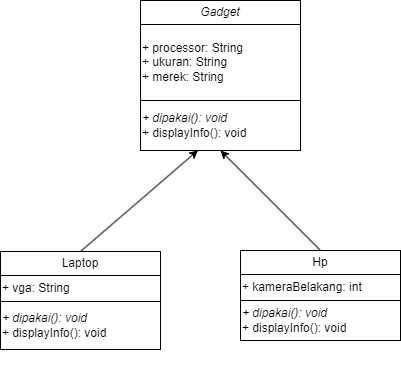

The diagram above was exported from draw.io. Its source (the exported page's mxGraphModel, read from the mxfile embedded in the PNG):
<mxGraphModel dx="983" dy="448" grid="1" gridSize="10" guides="1" tooltips="1" connect="1" arrows="1" fold="1" page="1" pageScale="1" pageWidth="850" pageHeight="1100" math="0" shadow="0">
  <root>
    <mxCell id="0" />
    <mxCell id="1" parent="0" />
    <mxCell id="3AHGLFIPKsvIcLK3tVQx-4" value="" style="group" parent="1" vertex="1" connectable="0">
      <mxGeometry x="290" y="70" width="160" height="200" as="geometry" />
    </mxCell>
    <mxCell id="3AHGLFIPKsvIcLK3tVQx-1" value="&lt;i&gt;Gadget&lt;/i&gt;" style="rounded=0;whiteSpace=wrap;html=1;" parent="3AHGLFIPKsvIcLK3tVQx-4" vertex="1">
      <mxGeometry width="160" height="24" as="geometry" />
    </mxCell>
    <mxCell id="3AHGLFIPKsvIcLK3tVQx-2" value="&lt;div&gt;&lt;br&gt;&lt;/div&gt;+ processor: String&lt;div&gt;+ ukuran: String&lt;/div&gt;&lt;div&gt;+ merek: String&lt;/div&gt;&lt;div&gt;&lt;br&gt;&lt;/div&gt;" style="rounded=0;whiteSpace=wrap;html=1;align=left;" parent="3AHGLFIPKsvIcLK3tVQx-4" vertex="1">
      <mxGeometry y="24" width="160" height="76" as="geometry" />
    </mxCell>
    <mxCell id="3AHGLFIPKsvIcLK3tVQx-3" value="&lt;div&gt;&lt;i&gt;+ dipakai(): void&lt;/i&gt;&lt;/div&gt;&lt;div&gt;&lt;span style=&quot;background-color: initial;&quot;&gt;+ displayInfo(): void&amp;nbsp;&lt;/span&gt;&lt;br&gt;&lt;/div&gt;" style="rounded=0;whiteSpace=wrap;html=1;align=left;" parent="3AHGLFIPKsvIcLK3tVQx-4" vertex="1">
      <mxGeometry y="100" width="160" height="50" as="geometry" />
    </mxCell>
    <mxCell id="3AHGLFIPKsvIcLK3tVQx-5" value="" style="group" parent="1" vertex="1" connectable="0">
      <mxGeometry x="150" y="310" width="160" height="120" as="geometry" />
    </mxCell>
    <mxCell id="3AHGLFIPKsvIcLK3tVQx-6" value="Laptop" style="rounded=0;whiteSpace=wrap;html=1;" parent="3AHGLFIPKsvIcLK3tVQx-5" vertex="1">
      <mxGeometry y="11" width="160" height="24" as="geometry" />
    </mxCell>
    <mxCell id="3AHGLFIPKsvIcLK3tVQx-7" value="+ vga: String" style="rounded=0;whiteSpace=wrap;html=1;align=left;" parent="3AHGLFIPKsvIcLK3tVQx-5" vertex="1">
      <mxGeometry y="35" width="160" height="26" as="geometry" />
    </mxCell>
    <mxCell id="3AHGLFIPKsvIcLK3tVQx-8" value="&lt;div&gt;&lt;i&gt;+ dipakai(): void&lt;/i&gt;&lt;span style=&quot;background-color: initial;&quot;&gt;&lt;br&gt;&lt;/span&gt;&lt;/div&gt;&lt;div&gt;&lt;span style=&quot;background-color: initial;&quot;&gt;+ displayInfo(): void&lt;/span&gt;&lt;br&gt;&lt;/div&gt;" style="rounded=0;whiteSpace=wrap;html=1;align=left;" parent="3AHGLFIPKsvIcLK3tVQx-5" vertex="1">
      <mxGeometry y="61" width="160" height="48" as="geometry" />
    </mxCell>
    <mxCell id="3AHGLFIPKsvIcLK3tVQx-9" value="" style="group" parent="1" vertex="1" connectable="0">
      <mxGeometry x="390" y="320" width="160" height="120" as="geometry" />
    </mxCell>
    <mxCell id="3AHGLFIPKsvIcLK3tVQx-10" value="Hp" style="rounded=0;whiteSpace=wrap;html=1;" parent="3AHGLFIPKsvIcLK3tVQx-9" vertex="1">
      <mxGeometry width="160" height="24" as="geometry" />
    </mxCell>
    <mxCell id="3AHGLFIPKsvIcLK3tVQx-11" value="+ kameraBelakang: int&amp;nbsp;" style="rounded=0;whiteSpace=wrap;html=1;align=left;" parent="3AHGLFIPKsvIcLK3tVQx-9" vertex="1">
      <mxGeometry y="24" width="160" height="26" as="geometry" />
    </mxCell>
    <mxCell id="3AHGLFIPKsvIcLK3tVQx-12" value="&lt;div&gt;&lt;i&gt;+ dipakai(): void&lt;/i&gt;&lt;span style=&quot;background-color: initial;&quot;&gt;&lt;br&gt;&lt;/span&gt;&lt;/div&gt;&lt;div&gt;&lt;span style=&quot;background-color: initial;&quot;&gt;+ displayInfo(): void&lt;/span&gt;&lt;br&gt;&lt;/div&gt;" style="rounded=0;whiteSpace=wrap;html=1;align=left;" parent="3AHGLFIPKsvIcLK3tVQx-9" vertex="1">
      <mxGeometry y="50" width="160" height="40" as="geometry" />
    </mxCell>
    <mxCell id="3AHGLFIPKsvIcLK3tVQx-20" value="" style="endArrow=classic;html=1;rounded=0;exitX=0.5;exitY=0;exitDx=0;exitDy=0;entryX=0.359;entryY=0.997;entryDx=0;entryDy=0;entryPerimeter=0;" parent="1" source="3AHGLFIPKsvIcLK3tVQx-6" target="3AHGLFIPKsvIcLK3tVQx-3" edge="1">
      <mxGeometry width="50" height="50" relative="1" as="geometry">
        <mxPoint x="450" y="300" as="sourcePoint" />
        <mxPoint x="360" y="240" as="targetPoint" />
      </mxGeometry>
    </mxCell>
    <mxCell id="3AHGLFIPKsvIcLK3tVQx-21" value="" style="endArrow=classic;html=1;rounded=0;exitX=0.5;exitY=0;exitDx=0;exitDy=0;entryX=0.5;entryY=1;entryDx=0;entryDy=0;" parent="1" source="3AHGLFIPKsvIcLK3tVQx-10" target="3AHGLFIPKsvIcLK3tVQx-3" edge="1">
      <mxGeometry width="50" height="50" relative="1" as="geometry">
        <mxPoint x="240" y="340" as="sourcePoint" />
        <mxPoint x="360" y="252" as="targetPoint" />
      </mxGeometry>
    </mxCell>
  </root>
</mxGraphModel>